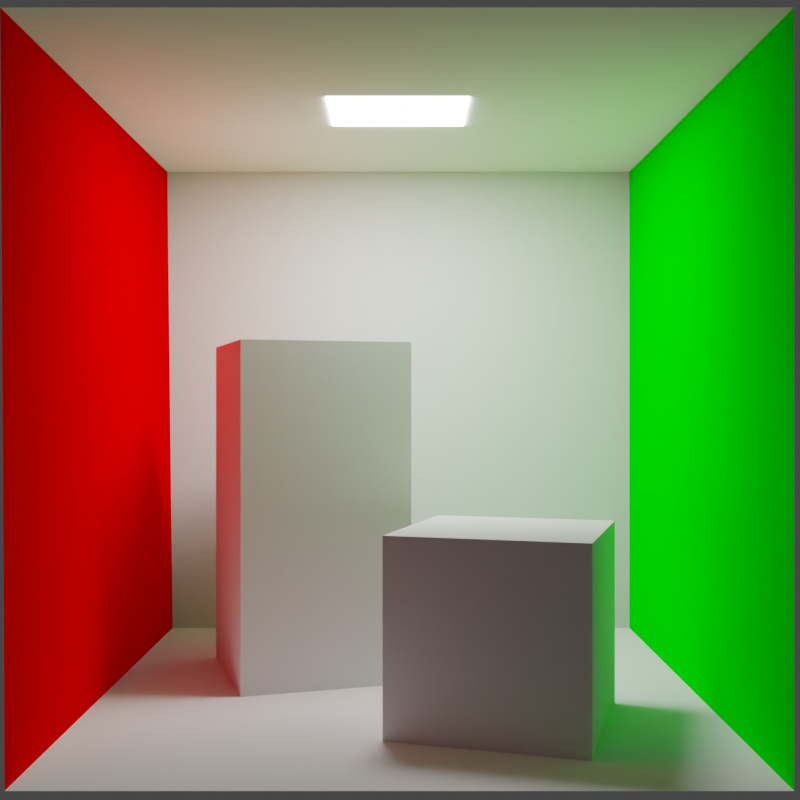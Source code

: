 # Source: cornellBoxFlat.blend  (saved by Blender 3.6.14; exported with 4.5.12 LTS)
import bpy
from mathutils import Matrix  # noqa: F401  (used for matrix-valued properties, if any)

bpy.ops.wm.read_factory_settings(use_empty=True)
scene = bpy.context.scene
scene.name = 'Scene'

# ---- collections
col_collection = bpy.data.collections.new('Collection'); scene.collection.children.link(col_collection)

# ---- materials (node trees are filled in below, after node groups)
mat_light = bpy.data.materials.new('Light')
mat_light.roughness = 1.0
mat_khaki = bpy.data.materials.new('Khaki')
mat_khaki.roughness = 1.0
mat_bloodyred = bpy.data.materials.new('BloodyRed')
mat_bloodyred.roughness = 1.0
mat_darkgreen = bpy.data.materials.new('DarkGreen')
mat_darkgreen.roughness = 1.0

# ---- material node trees
mat_light.use_nodes = True; mat_light.node_tree.nodes.clear()
_N = mat_light.node_tree.nodes; _L = mat_light.node_tree.links
n0 = _N.new('ShaderNodeOutputMaterial'); n0.name = 'Material Output'; n0.location = (280, 300)
n1 = _N.new('ShaderNodeEmission'); n1.name = 'Emission'; n1.location = (0, 300)
n1.inputs[1].default_value = 60.0
_L.new(n1.outputs[0], n0.inputs[0])
n0.is_active_output = True
mat_khaki.use_nodes = True; mat_khaki.node_tree.nodes.clear()
_N = mat_khaki.node_tree.nodes; _L = mat_khaki.node_tree.links
n0 = _N.new('ShaderNodeOutputMaterial'); n0.name = 'Material Output'; n0.location = (280, 300)
n1 = _N.new('ShaderNodeBsdfDiffuse'); n1.name = 'Diffuse BSDF'; n1.location = (0, 300)
n1.inputs[1].default_value = 1.0
_L.new(n1.outputs[0], n0.inputs[0])
n0.is_active_output = True
mat_bloodyred.use_nodes = True; mat_bloodyred.node_tree.nodes.clear()
_N = mat_bloodyred.node_tree.nodes; _L = mat_bloodyred.node_tree.links
n0 = _N.new('ShaderNodeOutputMaterial'); n0.name = 'Material Output'; n0.location = (280, 300)
n1 = _N.new('ShaderNodeBsdfDiffuse'); n1.name = 'Diffuse BSDF'; n1.location = (0, 300)
n1.inputs[0].default_value = (1.0, 0.0, 0.0, 1.0)
n1.inputs[1].default_value = 1.0
_L.new(n1.outputs[0], n0.inputs[0])
n0.is_active_output = True
mat_darkgreen.use_nodes = True; mat_darkgreen.node_tree.nodes.clear()
_N = mat_darkgreen.node_tree.nodes; _L = mat_darkgreen.node_tree.links
n0 = _N.new('ShaderNodeOutputMaterial'); n0.name = 'Material Output'; n0.location = (280, 300)
n1 = _N.new('ShaderNodeBsdfDiffuse'); n1.name = 'Diffuse BSDF'; n1.location = (0, 300)
n1.inputs[0].default_value = (0.0, 1.0, 0.0, 1.0)
n1.inputs[1].default_value = 1.0
_L.new(n1.outputs[0], n0.inputs[0])
n0.is_active_output = True

# ---- world
world_world = bpy.data.worlds.new('World'); scene.world = world_world
world_world.use_nodes = True; world_world.node_tree.nodes.clear()
_N = world_world.node_tree.nodes; _L = world_world.node_tree.links
n0 = _N.new('ShaderNodeOutputWorld'); n0.name = 'World Output'; n0.location = (300, 300)
n1 = _N.new('ShaderNodeBackground'); n1.name = 'Background'; n1.location = (10, 300)
n1.inputs[0].default_value = (0.05088, 0.05088, 0.05088, 1.0)
_L.new(n1.outputs[0], n0.inputs[0])
n0.is_active_output = True
world_world.color = (0.05088, 0.05088, 0.05088)
world_world.use_sun_shadow = False
world_world.sun_shadow_jitter_overblur = 0.0

# ---- cameras
cam_camera = bpy.data.cameras.new('Camera')
cam_camera.clip_end = 100.0
cam_camera.ortho_scale = 7.314

# ---- meshes
me_area_light = bpy.data.meshes.new('area_light')
me_area_light.from_pydata([(-0.884, 5.319, -2.518), (-0.884, 5.318, -3.568), (0.416, 5.318, -3.568), (0.416, 5.319, -2.518)], [], [(1, 3, 0), (1, 2, 3)])
me_area_light.materials.append(mat_light)
me_area_light.update()
me_area_light.normals_split_custom_set([tuple(v) for v in zip(*[iter([0.0, -1.0, 0.0007972, 0.0, -1.0, 0.0007972, 0.0, -1.0, 0.0007972, 0.0, -1.0, 0.0007965, 0.0, -1.0, 0.0007965, 0.0, -1.0, 0.0007965])] * 3)])
me_back_wall = bpy.data.meshes.new('back_wall')
me_back_wall.from_pydata([(-2.95, -0.1627, -5.836), (2.546, -0.1627, -5.836), (2.546, 5.325, -5.84), (-3.014, 5.325, -5.84)], [], [(0, 2, 3), (0, 1, 2)])
me_back_wall.materials.append(mat_khaki)
me_back_wall.update()
me_back_wall.normals_split_custom_set([tuple(v) for v in zip(*[iter([0.0, 0.0007961, 1.0, 0.0, 0.0007961, 1.0, 0.0, 0.0007961, 1.0, 0.0, 0.0007961, 1.0, 0.0, 0.0007961, 1.0, 0.0, 0.0007961, 1.0])] * 3)])
me_ceiling = bpy.data.meshes.new('ceiling')
me_ceiling.from_pydata([(-3.014, 5.33, -0.248), (-3.014, 5.325, -5.84), (2.546, 5.325, -5.84), (2.546, 5.33, -0.248)], [], [(1, 3, 0), (1, 2, 3)])
me_ceiling.materials.append(mat_khaki)
me_ceiling.update()
me_ceiling.normals_split_custom_set([tuple(v) for v in zip(*[iter([0.0, -1.0, 0.000796, 0.0, -1.0, 0.000796, 0.0, -1.0, 0.000796, 0.0, -1.0, 0.0007962, 0.0, -1.0, 0.0007962, 0.0, -1.0, 0.0007962])] * 3)])
me_floor = bpy.data.meshes.new('floor')
me_floor.from_pydata([(-2.982, -0.1582, -0.2436), (2.546, -0.1582, -0.2436), (2.546, -0.1627, -5.836), (-2.95, -0.1627, -5.836)], [], [(1, 3, 0), (1, 2, 3)])
me_floor.materials.append(mat_khaki)
me_floor.update()
me_floor.normals_split_custom_set([tuple(v) for v in zip(*[iter([0.0, 1.0, -0.0007963, 0.0, 1.0, -0.0007963, 0.0, 1.0, -0.0007963, 0.0, 1.0, -0.0007963, 0.0, 1.0, -0.0007963, 0.0, 1.0, -0.0007963])] * 3)])
me_left_wall = bpy.data.meshes.new('left_wall')
me_left_wall.from_pydata([(-2.982, -0.1582, -0.2436), (-2.95, -0.1627, -5.836), (-3.014, 5.325, -5.84), (-3.014, 5.33, -0.248)], [], [(0, 2, 3), (0, 1, 2)])
me_left_wall.materials.append(mat_bloodyred)
me_left_wall.update()
me_left_wall.normals_split_custom_set([tuple(v) for v in zip(*[iter([1.0, 0.005831, -4.642e-06, 1.0, 0.005831, -4.642e-06, 1.0, 0.005831, -4.642e-06, 0.9999, 0.01167, 0.005713, 0.9999, 0.01167, 0.005713, 0.9999, 0.01167, 0.005713])] * 3)])
me_right_wall = bpy.data.meshes.new('right_wall')
me_right_wall.from_pydata([(2.546, -0.1627, -5.836), (2.546, -0.1582, -0.2436), (2.546, 5.33, -0.248), (2.546, 5.325, -5.84)], [], [(1, 3, 0), (1, 2, 3)])
me_right_wall.materials.append(mat_darkgreen)
me_right_wall.update()
me_right_wall.normals_split_custom_set([tuple(v) for v in zip(*[iter([-1.0, 3.035e-10, 0.0, -1.0, 3.035e-10, 0.0, -1.0, 3.035e-10, 0.0, -1.0, -6.215e-08, 0.0, -1.0, -6.215e-08, 0.0, -1.0, -6.215e-08, 0.0])] * 3)])
me_short_box = bpy.data.meshes.new('short_box')
me_short_box.from_pydata([(1.246, 1.491, -0.8949), (1.726, 1.49, -2.495), (0.146, 1.49, -2.965), (-0.354, 1.491, -1.385), (-0.354, -0.1591, -1.384), (-0.354, 1.491, -1.385), (0.146, 1.49, -2.965), (0.146, -0.1604, -2.964), (1.246, -0.1587, -0.8936), (1.246, 1.491, -0.8949), (-0.354, 1.491, -1.385), (-0.354, -0.1591, -1.384), (1.726, -0.16, -2.494), (1.726, 1.49, -2.495), (1.246, 1.491, -0.8949), (1.246, -0.1587, -0.8936), (0.146, -0.1604, -2.964), (0.146, 1.49, -2.965), (1.726, 1.49, -2.495), (1.726, -0.16, -2.494)], [], [(0, 2, 3), (5, 7, 4), (9, 11, 8), (13, 15, 12), (17, 19, 16), (0, 1, 2), (5, 6, 7), (9, 10, 11), (13, 14, 15), (17, 18, 19)])
me_short_box.materials.append(mat_khaki)
me_short_box.update()
me_short_box.normals_split_custom_set([tuple(v) for v in zip(*[iter([1.196e-07, 1.0, -0.0007962, 1.196e-07, 1.0, -0.0007962, 1.196e-07, 1.0, -0.0007962, -0.9534, -0.0002401, -0.3017, -0.9534, -0.0002401, -0.3017, -0.9534, -0.0002401, -0.3017, -0.2928, 0.0007615, 0.9562, -0.2928, 0.0007615, 0.9562, -0.2928, 0.0007615, 0.9562, 0.9578, 0.0002289, 0.2873, 0.9578, 0.0002289, 0.2873, 0.9578, 0.0002289, 0.2873, 0.2851, -0.0007633, -0.9585, 0.2851, -0.0007633, -0.9585, 0.2851, -0.0007633, -0.9585, 1.599e-07, 1.0, -0.0007962, 1.599e-07, 1.0, -0.0007962, 1.599e-07, 1.0, -0.0007962, -0.9534, -0.0002403, -0.3017, -0.9534, -0.0002403, -0.3017, -0.9534, -0.0002403, -0.3017, -0.2928, 0.0007609, 0.9562, -0.2928, 0.0007609, 0.9562, -0.2928, 0.0007609, 0.9562, 0.9578, 0.0002287, 0.2873, 0.9578, 0.0002287, 0.2873, 0.9578, 0.0002287, 0.2873, 0.2851, -0.0007633, -0.9585, 0.2851, -0.0007633, -0.9585, 0.2851, -0.0007633, -0.9585])] * 3)])
me_tall_box = bpy.data.meshes.new('tall_box')
me_tall_box.from_pydata([(-1.684, 3.14, -2.716), (-0.104, 3.139, -3.206), (-0.594, 3.138, -4.806), (-2.174, 3.139, -4.306), (-1.684, -0.1602, -2.714), (-1.684, 3.14, -2.716), (-2.174, 3.139, -4.306), (-2.174, -0.1615, -4.304), (-2.174, -0.1615, -4.304), (-2.174, 3.139, -4.306), (-0.594, 3.138, -4.806), (-0.594, -0.1619, -4.804), (-0.594, -0.1619, -4.804), (-0.594, 3.138, -4.806), (-0.104, 3.139, -3.206), (-0.104, -0.1606, -3.204), (-0.104, -0.1606, -3.204), (-0.104, 3.139, -3.206), (-1.684, 3.14, -2.716), (-1.684, -0.1602, -2.714)], [], [(1, 3, 0), (4, 6, 7), (9, 11, 8), (13, 15, 12), (17, 19, 16), (1, 2, 3), (4, 5, 6), (9, 10, 11), (13, 14, 15), (17, 18, 19)])
me_tall_box.materials.append(mat_khaki)
me_tall_box.update()
me_tall_box.normals_split_custom_set([tuple(v) for v in zip(*[iter([-5.752e-08, 1.0, -0.000796, -5.752e-08, 1.0, -0.000796, -5.752e-08, 1.0, -0.000796, -0.9556, 0.0002345, 0.2945, -0.9556, 0.0002345, 0.2945, -0.9556, 0.0002345, 0.2945, -0.3017, -0.0007592, -0.9534, -0.3017, -0.0007592, -0.9534, -0.3017, -0.0007592, -0.9534, 0.9562, -0.0002332, -0.2928, 0.9562, -0.0002332, -0.2928, 0.9562, -0.0002332, -0.2928, 0.2962, 0.0007606, 0.9551, 0.2962, 0.0007606, 0.9551, 0.2962, 0.0007606, 0.9551, 8.396e-11, 1.0, -0.0007965, 8.396e-11, 1.0, -0.0007965, 8.396e-11, 1.0, -0.0007965, -0.9556, 0.0002346, 0.2945, -0.9556, 0.0002346, 0.2945, -0.9556, 0.0002346, 0.2945, -0.3017, -0.0007592, -0.9534, -0.3017, -0.0007592, -0.9534, -0.3017, -0.0007592, -0.9534, 0.9562, -0.0002332, -0.2928, 0.9562, -0.0002332, -0.2928, 0.9562, -0.0002332, -0.2928, 0.2962, 0.0007607, 0.9551, 0.2962, 0.0007607, 0.9551, 0.2962, 0.0007607, 0.9551])] * 3)])

# ---- objects
ob_camera = bpy.data.objects.new('Camera', cam_camera)
ob_area_light = bpy.data.objects.new('area_light', me_area_light)
ob_back_wall = bpy.data.objects.new('back_wall', me_back_wall)
ob_ceiling = bpy.data.objects.new('ceiling', me_ceiling)
ob_floor = bpy.data.objects.new('floor', me_floor)
ob_left_wall = bpy.data.objects.new('left_wall', me_left_wall)
ob_right_wall = bpy.data.objects.new('right_wall', me_right_wall)
ob_short_box = bpy.data.objects.new('short_box', me_short_box)
ob_tall_box = bpy.data.objects.new('tall_box', me_tall_box)

# ---- transforms, parenting, visibility, modifiers, constraints
ob_camera.location = (0.0, -7.536, 2.578)
ob_camera.rotation_euler = (1.571, 0.0, 0.0)
ob_camera.lock_rotations_4d = False
ob_camera.empty_display_type = 'ARROWS'
ob_camera.color = (0.0, 0.0, 0.0, 0.0)
ob_camera.display_type = 'WIRE'
ob_camera.lineart.crease_threshold = 0.0
ob_area_light.location = (0.2136, 0.0, 0.0)
ob_area_light.rotation_euler = (1.571, -0.0, 0.0)
ob_back_wall.location = (0.2136, 0.0, 0.0)
ob_back_wall.rotation_euler = (1.571, -0.0, 0.0)
ob_ceiling.location = (0.2136, 0.0, 0.0)
ob_ceiling.rotation_euler = (1.571, -0.0, 0.0)
ob_floor.location = (0.2136, 0.0, 0.0)
ob_floor.rotation_euler = (1.571, -0.0, 0.0)
ob_left_wall.location = (0.2136, 0.0, 0.0)
ob_left_wall.rotation_euler = (1.571, -0.0, 0.0)
ob_right_wall.location = (0.2136, 0.0, 0.0)
ob_right_wall.rotation_euler = (1.571, -0.0, 0.0)
ob_short_box.location = (0.2136, 0.0, 0.0)
ob_short_box.rotation_euler = (1.571, -0.0, 0.0)
ob_tall_box.location = (0.2136, 0.0, 0.0)
ob_tall_box.rotation_euler = (1.571, -0.0, 0.0)

# ---- collection membership
scene.collection.objects.link(ob_camera)
col_collection.objects.link(ob_area_light)
col_collection.objects.link(ob_back_wall)
col_collection.objects.link(ob_ceiling)
col_collection.objects.link(ob_floor)
col_collection.objects.link(ob_left_wall)
col_collection.objects.link(ob_right_wall)
col_collection.objects.link(ob_short_box)
col_collection.objects.link(ob_tall_box)

# ---- scene / render settings (as saved in the file)
scene.camera = ob_camera
scene.frame_start = 1; scene.frame_end = 250; scene.frame_set(1)
scene.render.engine = 'CYCLES'
scene.render.resolution_x = 1080
scene.cycles.sampling_pattern = 'TABULATED_SOBOL'
scene.view_settings.view_transform = 'Filmic'
bpy.context.view_layer.update()
